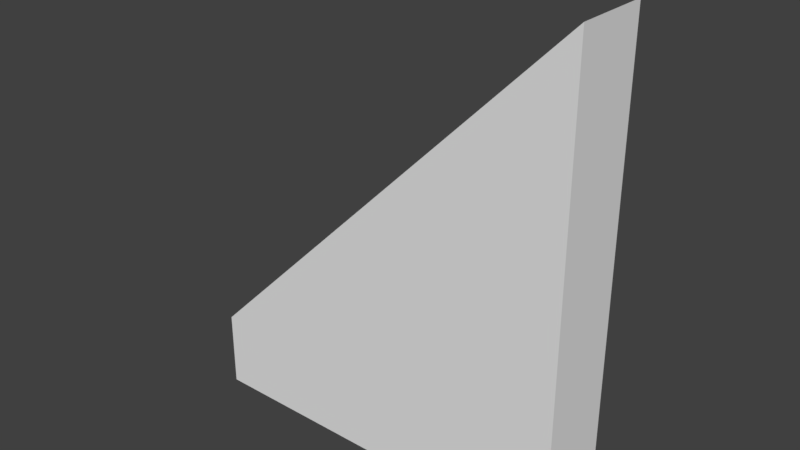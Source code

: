 # Source: A_WallRoofTri_1x0.2x1.blend  (saved by Blender 2.79.0; exported with 4.5.12 LTS)
import bpy
from mathutils import Matrix  # noqa: F401  (used for matrix-valued properties, if any)

bpy.ops.wm.read_factory_settings(use_empty=True)
scene = bpy.context.scene
scene.name = 'Scene'

# ---- collections
col_collection_1 = bpy.data.collections.new('Collection 1'); scene.collection.children.link(col_collection_1)

# ---- world
world_world = bpy.data.worlds.new('World'); scene.world = world_world
world_world.color = (0.05088, 0.05088, 0.05088)
world_world.use_sun_shadow = False
world_world.sun_shadow_jitter_overblur = 0.0
world_world.cycles.sampling_method = 'MANUAL'

# ---- meshes
me_cube = bpy.data.meshes.new('Cube')
me_cube.from_pydata([(1.0, 0.0, -2.235e-08), (1.0, -0.2, -2.235e-08), (1.192e-07, -0.2, -2.235e-08), (3.874e-07, 2.384e-07, -2.235e-08), (1.0, -0.2, 1.0), (1.0, 4.843e-08, 1.0), (-1.341e-07, -0.2, 0.2), (1.341e-07, 3.241e-07, 0.2), (1.0, -0.2, 1.2), (1.0, 1.341e-07, 1.2)], [], [(0, 1, 2, 3), (3, 2, 6, 7), (3, 5, 0), (2, 1, 4), (0, 5, 4, 1), (6, 8, 9, 7), (4, 5, 9, 8), (2, 4, 8, 6), (5, 3, 7, 9)])
me_cube.use_remesh_preserve_volume = False
me_cube.use_remesh_preserve_attributes = False
me_cube.use_mirror_vertex_groups = False
me_cube.update()

# ---- objects
ob_wallrooftri_1x0_2x1 = bpy.data.objects.new('WallRoofTri_1x0.2x1', me_cube)

# ---- transforms, parenting, visibility, modifiers, constraints
ob_wallrooftri_1x0_2x1.location = (0.0, 0.0, 0.0)
ob_wallrooftri_1x0_2x1.lock_rotations_4d = False
ob_wallrooftri_1x0_2x1.empty_display_type = 'ARROWS'
ob_wallrooftri_1x0_2x1.lineart.crease_threshold = 0.0

# ---- collection membership
col_collection_1.objects.link(ob_wallrooftri_1x0_2x1)

# ---- scene / render settings (as saved in the file)
scene.frame_start = 1; scene.frame_end = 250; scene.frame_set(1)
scene.render.engine = 'BLENDER_EEVEE_NEXT'
scene.render.resolution_percentage = 50
scene.render.dither_intensity = 0.0
scene.cycles.use_denoising = False
scene.cycles.samples = 128
scene.cycles.sampling_pattern = 'TABULATED_SOBOL'
scene.cycles.use_adaptive_sampling = False
scene.cycles.use_light_tree = False
scene.cycles.blur_glossy = 0.0
scene.cycles.sample_clamp_indirect = 0.0
scene.view_settings.view_transform = 'Standard'
bpy.context.view_layer.update()

# ---- added for rendering (the .blend has no active camera and no usable light): camera, sun
cam_auto = bpy.data.cameras.new('AutoCamera')
cam_auto.lens = 50.0
cam_auto.sensor_width = 36.0
cam_auto.clip_end = 1000.0
ob_auto_camera = bpy.data.objects.new('AutoCamera', cam_auto)
scene.collection.objects.link(ob_auto_camera)
ob_auto_camera.location = (1.95705, -1.84845, 1.76564)
ob_auto_camera.rotation_euler = (1.09748, -7.21219e-08, 0.694738)
scene.camera = ob_auto_camera
light_auto_sun = bpy.data.lights.new('AutoSun', 'SUN')
light_auto_sun.energy = 3.0
light_auto_sun.angle = 0.0523599
ob_auto_sun = bpy.data.objects.new('AutoSun', light_auto_sun)
scene.collection.objects.link(ob_auto_sun)
ob_auto_sun.rotation_euler = (0.872665, 0.174533, 0.523599)
bpy.context.view_layer.update()
